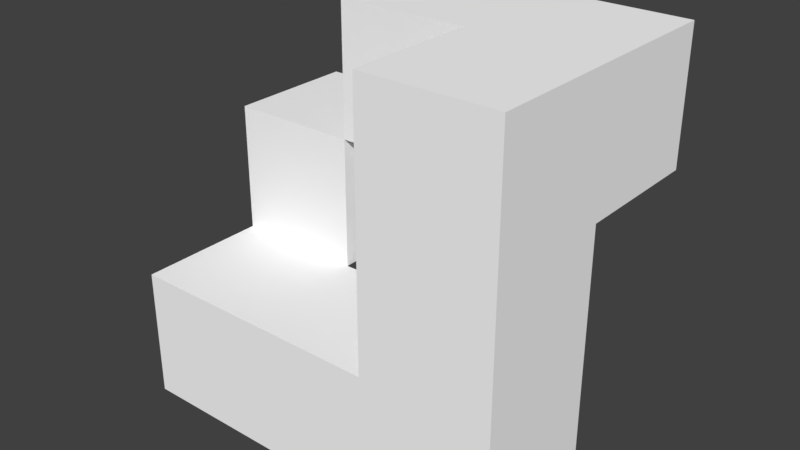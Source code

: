# Source: Shape_1_2.blend  (saved by Blender 2.77.0; exported with 4.5.12 LTS)
import bpy
from mathutils import Matrix  # noqa: F401  (used for matrix-valued properties, if any)

bpy.ops.wm.read_factory_settings(use_empty=True)
scene = bpy.context.scene
scene.name = 'Scene'

# ---- collections
col_collection_1 = bpy.data.collections.new('Collection 1'); scene.collection.children.link(col_collection_1)

# ---- materials (node trees are filled in below, after node groups)
mat_default_material_005 = bpy.data.materials.new('Default-Material.005')
mat_default_material_005.alpha_threshold = 0.0
mat_default_material_005.use_transparent_shadow = False
mat_default_material_005.diffuse_color = (1.0, 1.0, 1.0, 1.0)
mat_default_material_005.roughness = 0.5

# ---- material node trees

# ---- world
world_world = bpy.data.worlds.new('World'); scene.world = world_world
world_world.color = (0.05088, 0.05088, 0.05088)
world_world.use_sun_shadow = False
world_world.sun_shadow_jitter_overblur = 0.0
world_world.cycles.sampling_method = 'MANUAL'

# ---- meshes
me_cube__1__001 = bpy.data.meshes.new('Cube (1).001')
me_cube__1__001.from_pydata([(1.5, 0.5, 1.5), (0.5, 0.5, 1.5), (0.5, -0.5, 1.5), (1.5, -0.5, 1.5), (1.5, 0.5, 0.5), (0.5, 0.5, 0.5), (0.5, 0.5, 1.5), (1.5, 0.5, 1.5), (1.5, -0.5, 0.5), (0.5, -0.5, 0.5), (0.5, 0.5, 0.5), (1.5, 0.5, 0.5), (1.5, -0.5, 1.5), (0.5, -0.5, 1.5), (0.5, -0.5, 0.5), (1.5, -0.5, 0.5), (1.5, 0.5, 0.5), (1.5, 0.5, 1.5), (1.5, -0.5, 1.5), (1.5, -0.5, 0.5), (0.5, 0.5, 1.5), (0.5, 0.5, 0.5), (0.5, -0.5, 0.5), (0.5, -0.5, 1.5), (1.5, -0.5, 1.5), (0.5, -0.5, 1.5), (0.5, -1.5, 1.5), (1.5, -1.5, 1.5), (1.5, -0.5, 0.5), (0.5, -0.5, 0.5), (0.5, -0.5, 1.5), (1.5, -0.5, 1.5), (1.5, -1.5, 0.5), (0.5, -1.5, 0.5), (0.5, -0.5, 0.5), (1.5, -0.5, 0.5), (1.5, -1.5, 1.5), (0.5, -1.5, 1.5), (0.5, -1.5, 0.5), (1.5, -1.5, 0.5), (1.5, -0.5, 0.5), (1.5, -0.5, 1.5), (1.5, -1.5, 1.5), (1.5, -1.5, 0.5), (0.5, -0.5, 1.5), (0.5, -0.5, 0.5), (0.5, -1.5, 0.5), (0.5, -1.5, 1.5), (-0.5, 0.5, 0.5), (-1.5, 0.5, 0.5), (-1.5, -0.5, 0.5), (-0.5, -0.5, 0.5), (-0.5, 0.5, -0.5), (-1.5, 0.5, -0.5), (-1.5, 0.5, 0.5), (-0.5, 0.5, 0.5), (-0.5, -0.5, -0.5), (-1.5, -0.5, -0.5), (-1.5, 0.5, -0.5), (-0.5, 0.5, -0.5), (-0.5, -0.5, 0.5), (-1.5, -0.5, 0.5), (-1.5, -0.5, -0.5), (-0.5, -0.5, -0.5), (-0.5, 0.5, -0.5), (-0.5, 0.5, 0.5), (-0.5, -0.5, 0.5), (-0.5, -0.5, -0.5), (-1.5, 0.5, 0.5), (-1.5, 0.5, -0.5), (-1.5, -0.5, -0.5), (-1.5, -0.5, 0.5), (-0.5, -0.5, 1.5), (-1.5, -0.5, 1.5), (-1.5, -1.5, 1.5), (-0.5, -1.5, 1.5), (-0.5, -0.5, 0.5), (-1.5, -0.5, 0.5), (-1.5, -0.5, 1.5), (-0.5, -0.5, 1.5), (-0.5, -1.5, 0.5), (-1.5, -1.5, 0.5), (-1.5, -0.5, 0.5), (-0.5, -0.5, 0.5), (-0.5, -1.5, 1.5), (-1.5, -1.5, 1.5), (-1.5, -1.5, 0.5), (-0.5, -1.5, 0.5), (-0.5, -0.5, 0.5), (-0.5, -0.5, 1.5), (-0.5, -1.5, 1.5), (-0.5, -1.5, 0.5), (-1.5, -0.5, 1.5), (-1.5, -0.5, 0.5), (-1.5, -1.5, 0.5), (-1.5, -1.5, 1.5), (1.5, 1.5, 0.5), (0.5, 1.5, 0.5), (0.5, 0.5, 0.5), (1.5, 0.5, 0.5), (1.5, 1.5, -0.5), (0.5, 1.5, -0.5), (0.5, 1.5, 0.5), (1.5, 1.5, 0.5), (1.5, 0.5, -0.5), (0.5, 0.5, -0.5), (0.5, 1.5, -0.5), (1.5, 1.5, -0.5), (1.5, 0.5, 0.5), (0.5, 0.5, 0.5), (0.5, 0.5, -0.5), (1.5, 0.5, -0.5), (1.5, 1.5, -0.5), (1.5, 1.5, 0.5), (1.5, 0.5, 0.5), (1.5, 0.5, -0.5), (0.5, 1.5, 0.5), (0.5, 1.5, -0.5), (0.5, 0.5, -0.5), (0.5, 0.5, 0.5), (1.5, 1.5, 1.5), (0.5, 1.5, 1.5), (0.5, 0.5, 1.5), (1.5, 0.5, 1.5), (1.5, 1.5, 0.5), (0.5, 1.5, 0.5), (0.5, 1.5, 1.5), (1.5, 1.5, 1.5), (1.5, 0.5, 0.5), (0.5, 0.5, 0.5), (0.5, 1.5, 0.5), (1.5, 1.5, 0.5), (1.5, 0.5, 1.5), (0.5, 0.5, 1.5), (0.5, 0.5, 0.5), (1.5, 0.5, 0.5), (1.5, 1.5, 0.5), (1.5, 1.5, 1.5), (1.5, 0.5, 1.5), (1.5, 0.5, 0.5), (0.5, 1.5, 1.5), (0.5, 1.5, 0.5), (0.5, 0.5, 0.5), (0.5, 0.5, 1.5), (0.5, 1.5, 0.5), (-0.5, 1.5, 0.5), (-0.5, 0.5, 0.5), (0.5, 0.5, 0.5), (0.5, 1.5, -0.5), (-0.5, 1.5, -0.5), (-0.5, 1.5, 0.5), (0.5, 1.5, 0.5), (0.5, 0.5, -0.5), (-0.5, 0.5, -0.5), (-0.5, 1.5, -0.5), (0.5, 1.5, -0.5), (0.5, 0.5, 0.5), (-0.5, 0.5, 0.5), (-0.5, 0.5, -0.5), (0.5, 0.5, -0.5), (0.5, 1.5, -0.5), (0.5, 1.5, 0.5), (0.5, 0.5, 0.5), (0.5, 0.5, -0.5), (-0.5, 1.5, 0.5), (-0.5, 1.5, -0.5), (-0.5, 0.5, -0.5), (-0.5, 0.5, 0.5), (0.5, -0.5, 1.5), (-0.5, -0.5, 1.5), (-0.5, -1.5, 1.5), (0.5, -1.5, 1.5), (0.5, -0.5, 0.5), (-0.5, -0.5, 0.5), (-0.5, -0.5, 1.5), (0.5, -0.5, 1.5), (0.5, -1.5, 0.5), (-0.5, -1.5, 0.5), (-0.5, -0.5, 0.5), (0.5, -0.5, 0.5), (0.5, -1.5, 1.5), (-0.5, -1.5, 1.5), (-0.5, -1.5, 0.5), (0.5, -1.5, 0.5), (0.5, -0.5, 0.5), (0.5, -0.5, 1.5), (0.5, -1.5, 1.5), (0.5, -1.5, 0.5), (-0.5, -0.5, 1.5), (-0.5, -0.5, 0.5), (-0.5, -1.5, 0.5), (-0.5, -1.5, 1.5)], [], [(0, 1, 2), (3, 0, 2), (4, 5, 6), (7, 4, 6), (8, 9, 10), (11, 8, 10), (12, 13, 14), (15, 12, 14), (16, 17, 18), (19, 16, 18), (20, 21, 22), (23, 20, 22), (24, 25, 26), (27, 24, 26), (28, 29, 30), (31, 28, 30), (32, 33, 34), (35, 32, 34), (36, 37, 38), (39, 36, 38), (40, 41, 42), (43, 40, 42), (44, 45, 46), (47, 44, 46), (48, 49, 50), (51, 48, 50), (52, 53, 54), (55, 52, 54), (56, 57, 58), (59, 56, 58), (60, 61, 62), (63, 60, 62), (64, 65, 66), (67, 64, 66), (68, 69, 70), (71, 68, 70), (72, 73, 74), (75, 72, 74), (76, 77, 78), (79, 76, 78), (80, 81, 82), (83, 80, 82), (84, 85, 86), (87, 84, 86), (88, 89, 90), (91, 88, 90), (92, 93, 94), (95, 92, 94), (96, 97, 98), (99, 96, 98), (100, 101, 102), (103, 100, 102), (104, 105, 106), (107, 104, 106), (108, 109, 110), (111, 108, 110), (112, 113, 114), (115, 112, 114), (116, 117, 118), (119, 116, 118), (120, 121, 122), (123, 120, 122), (124, 125, 126), (127, 124, 126), (128, 129, 130), (131, 128, 130), (132, 133, 134), (135, 132, 134), (136, 137, 138), (139, 136, 138), (140, 141, 142), (143, 140, 142), (144, 145, 146), (147, 144, 146), (148, 149, 150), (151, 148, 150), (152, 153, 154), (155, 152, 154), (156, 157, 158), (159, 156, 158), (160, 161, 162), (163, 160, 162), (164, 165, 166), (167, 164, 166), (168, 169, 170), (171, 168, 170), (172, 173, 174), (175, 172, 174), (176, 177, 178), (179, 176, 178), (180, 181, 182), (183, 180, 182), (184, 185, 186), (187, 184, 186), (188, 189, 190), (191, 188, 190)])
me_cube__1__001.polygons.foreach_set('use_smooth', [True] * 96)
_uv = me_cube__1__001.uv_layers.new(name='UVMap')
_uv.uv.foreach_set('vector', [1.0, 1.0, 0.0, 1.0, 0.0, 0.0, 1.0, 0.0, 1.0, 1.0, 0.0, 0.0, 1.0, 1.0, 0.0, 1.0, 0.0, 0.0, 1.0, 0.0, 1.0, 1.0, 0.0, 0.0, 1.0, 1.0, 0.0, 1.0, 0.0, 0.0, 1.0, 0.0, 1.0, 1.0, 0.0, 0.0, 1.0, 1.0, 0.0, 1.0, 0.0, 0.0, 1.0, 0.0, 1.0, 1.0, 0.0, 0.0, 1.0, 1.0, 0.0, 1.0, 0.0, 0.0, 1.0, 0.0, 1.0, 1.0, 0.0, 0.0, 1.0, 1.0, 0.0, 1.0, 0.0, 0.0, 1.0, 0.0, 1.0, 1.0, 0.0, 0.0, 1.0, 1.0, 0.0, 1.0, 0.0, 0.0, 1.0, 0.0, 1.0, 1.0, 0.0, 0.0, 1.0, 1.0, 0.0, 1.0, 0.0, 0.0, 1.0, 0.0, 1.0, 1.0, 0.0, 0.0, 1.0, 1.0, 0.0, 1.0, 0.0, 0.0, 1.0, 0.0, 1.0, 1.0, 0.0, 0.0, 1.0, 1.0, 0.0, 1.0, 0.0, 0.0, 1.0, 0.0, 1.0, 1.0, 0.0, 0.0, 1.0, 1.0, 0.0, 1.0, 0.0, 0.0, 1.0, 0.0, 1.0, 1.0, 0.0, 0.0, 1.0, 1.0, 0.0, 1.0, 0.0, 0.0, 1.0, 0.0, 1.0, 1.0, 0.0, 0.0, 1.0, 1.0, 0.0, 1.0, 0.0, 0.0, 1.0, 0.0, 1.0, 1.0, 0.0, 0.0, 1.0, 1.0, 0.0, 1.0, 0.0, 0.0, 1.0, 0.0, 1.0, 1.0, 0.0, 0.0, 1.0, 1.0, 0.0, 1.0, 0.0, 0.0, 1.0, 0.0, 1.0, 1.0, 0.0, 0.0, 1.0, 1.0, 0.0, 1.0, 0.0, 0.0, 1.0, 0.0, 1.0, 1.0, 0.0, 0.0, 1.0, 1.0, 0.0, 1.0, 0.0, 0.0, 1.0, 0.0, 1.0, 1.0, 0.0, 0.0, 1.0, 1.0, 0.0, 1.0, 0.0, 0.0, 1.0, 0.0, 1.0, 1.0, 0.0, 0.0, 1.0, 1.0, 0.0, 1.0, 0.0, 0.0, 1.0, 0.0, 1.0, 1.0, 0.0, 0.0, 1.0, 1.0, 0.0, 1.0, 0.0, 0.0, 1.0, 0.0, 1.0, 1.0, 0.0, 0.0, 1.0, 1.0, 0.0, 1.0, 0.0, 0.0, 1.0, 0.0, 1.0, 1.0, 0.0, 0.0, 1.0, 1.0, 0.0, 1.0, 0.0, 0.0, 1.0, 0.0, 1.0, 1.0, 0.0, 0.0, 1.0, 1.0, 0.0, 1.0, 0.0, 0.0, 1.0, 0.0, 1.0, 1.0, 0.0, 0.0, 1.0, 1.0, 0.0, 1.0, 0.0, 0.0, 1.0, 0.0, 1.0, 1.0, 0.0, 0.0, 1.0, 1.0, 0.0, 1.0, 0.0, 0.0, 1.0, 0.0, 1.0, 1.0, 0.0, 0.0, 1.0, 1.0, 0.0, 1.0, 0.0, 0.0, 1.0, 0.0, 1.0, 1.0, 0.0, 0.0, 1.0, 1.0, 0.0, 1.0, 0.0, 0.0, 1.0, 0.0, 1.0, 1.0, 0.0, 0.0, 1.0, 1.0, 0.0, 1.0, 0.0, 0.0, 1.0, 0.0, 1.0, 1.0, 0.0, 0.0, 1.0, 1.0, 0.0, 1.0, 0.0, 0.0, 1.0, 0.0, 1.0, 1.0, 0.0, 0.0, 1.0, 1.0, 0.0, 1.0, 0.0, 0.0, 1.0, 0.0, 1.0, 1.0, 0.0, 0.0, 1.0, 1.0, 0.0, 1.0, 0.0, 0.0, 1.0, 0.0, 1.0, 1.0, 0.0, 0.0, 1.0, 1.0, 0.0, 1.0, 0.0, 0.0, 1.0, 0.0, 1.0, 1.0, 0.0, 0.0, 1.0, 1.0, 0.0, 1.0, 0.0, 0.0, 1.0, 0.0, 1.0, 1.0, 0.0, 0.0, 1.0, 1.0, 0.0, 1.0, 0.0, 0.0, 1.0, 0.0, 1.0, 1.0, 0.0, 0.0, 1.0, 1.0, 0.0, 1.0, 0.0, 0.0, 1.0, 0.0, 1.0, 1.0, 0.0, 0.0, 1.0, 1.0, 0.0, 1.0, 0.0, 0.0, 1.0, 0.0, 1.0, 1.0, 0.0, 0.0, 1.0, 1.0, 0.0, 1.0, 0.0, 0.0, 1.0, 0.0, 1.0, 1.0, 0.0, 0.0, 1.0, 1.0, 0.0, 1.0, 0.0, 0.0, 1.0, 0.0, 1.0, 1.0, 0.0, 0.0, 1.0, 1.0, 0.0, 1.0, 0.0, 0.0, 1.0, 0.0, 1.0, 1.0, 0.0, 0.0, 1.0, 1.0, 0.0, 1.0, 0.0, 0.0, 1.0, 0.0, 1.0, 1.0, 0.0, 0.0, 1.0, 1.0, 0.0, 1.0, 0.0, 0.0, 1.0, 0.0, 1.0, 1.0, 0.0, 0.0, 1.0, 1.0, 0.0, 1.0, 0.0, 0.0, 1.0, 0.0, 1.0, 1.0, 0.0, 0.0, 1.0, 1.0, 0.0, 1.0, 0.0, 0.0, 1.0, 0.0, 1.0, 1.0, 0.0, 0.0, 1.0, 1.0, 0.0, 1.0, 0.0, 0.0, 1.0, 0.0, 1.0, 1.0, 0.0, 0.0, 1.0, 1.0, 0.0, 1.0, 0.0, 0.0, 1.0, 0.0, 1.0, 1.0, 0.0, 0.0, 1.0, 1.0, 0.0, 1.0, 0.0, 0.0, 1.0, 0.0, 1.0, 1.0, 0.0, 0.0, 1.0, 1.0, 0.0, 1.0, 0.0, 0.0, 1.0, 0.0, 1.0, 1.0, 0.0, 0.0, 1.0, 1.0, 0.0, 1.0, 0.0, 0.0, 1.0, 0.0, 1.0, 1.0, 0.0, 0.0])
me_cube__1__001.materials.append(mat_default_material_005)
me_cube__1__001.use_remesh_preserve_volume = False
me_cube__1__001.use_remesh_preserve_attributes = False
me_cube__1__001.use_mirror_vertex_groups = False
me_cube__1__001.update()
me_cube__1__001.normals_split_custom_set([tuple(v) for v in zip(*[iter([0.0, 0.0, 1.0, 0.0, 0.0, 1.0, 0.0, 0.0, 1.0, 0.0, 0.0, 1.0, 0.0, 0.0, 1.0, 0.0, 0.0, 1.0, 0.0, 1.0, 0.0, 0.0, 1.0, 0.0, 0.0, 1.0, 0.0, 0.0, 1.0, 0.0, 0.0, 1.0, 0.0, 0.0, 1.0, 0.0, 0.0, 0.0, -1.0, 0.0, 0.0, -1.0, 0.0, 0.0, -1.0, 0.0, 0.0, -1.0, 0.0, 0.0, -1.0, 0.0, 0.0, -1.0, 0.0, -1.0, 0.0, 0.0, -1.0, 0.0, 0.0, -1.0, 0.0, 0.0, -1.0, 0.0, 0.0, -1.0, 0.0, 0.0, -1.0, 0.0, 1.0, 0.0, 0.0, 1.0, 0.0, 0.0, 1.0, 0.0, 0.0, 1.0, 0.0, 0.0, 1.0, 0.0, 0.0, 1.0, 0.0, 0.0, -1.0, 0.0, 0.0, -1.0, 0.0, 0.0, -1.0, 0.0, 0.0, -1.0, 0.0, 0.0, -1.0, 0.0, 0.0, -1.0, 0.0, 0.0, 0.0, 0.0, 1.0, 0.0, 0.0, 1.0, 0.0, 0.0, 1.0, 0.0, 0.0, 1.0, 0.0, 0.0, 1.0, 0.0, 0.0, 1.0, 0.0, 1.0, 0.0, 0.0, 1.0, 0.0, 0.0, 1.0, 0.0, 0.0, 1.0, 0.0, 0.0, 1.0, 0.0, 0.0, 1.0, 0.0, 0.0, 0.0, -1.0, 0.0, 0.0, -1.0, 0.0, 0.0, -1.0, 0.0, 0.0, -1.0, 0.0, 0.0, -1.0, 0.0, 0.0, -1.0, 0.0, -1.0, 0.0, 0.0, -1.0, 0.0, 0.0, -1.0, 0.0, 0.0, -1.0, 0.0, 0.0, -1.0, 0.0, 0.0, -1.0, 0.0, 1.0, 0.0, 0.0, 1.0, 0.0, 0.0, 1.0, 0.0, 0.0, 1.0, 0.0, 0.0, 1.0, 0.0, 0.0, 1.0, 0.0, 0.0, -1.0, 0.0, 0.0, -1.0, 0.0, 0.0, -1.0, 0.0, 0.0, -1.0, 0.0, 0.0, -1.0, 0.0, 0.0, -1.0, 0.0, 0.0, 0.0, 0.0, 1.0, 0.0, 0.0, 1.0, 0.0, 0.0, 1.0, 0.0, 0.0, 1.0, 0.0, 0.0, 1.0, 0.0, 0.0, 1.0, 0.0, 1.0, 0.0, 0.0, 1.0, 0.0, 0.0, 1.0, 0.0, 0.0, 1.0, 0.0, 0.0, 1.0, 0.0, 0.0, 1.0, 0.0, 0.0, 0.0, -1.0, 0.0, 0.0, -1.0, 0.0, 0.0, -1.0, 0.0, 0.0, -1.0, 0.0, 0.0, -1.0, 0.0, 0.0, -1.0, 0.0, -1.0, 0.0, 0.0, -1.0, 0.0, 0.0, -1.0, 0.0, 0.0, -1.0, 0.0, 0.0, -1.0, 0.0, 0.0, -1.0, 0.0, 1.0, 0.0, 0.0, 1.0, 0.0, 0.0, 1.0, 0.0, 0.0, 1.0, 0.0, 0.0, 1.0, 0.0, 0.0, 1.0, 0.0, 0.0, -1.0, 0.0, 0.0, -1.0, 0.0, 0.0, -1.0, 0.0, 0.0, -1.0, 0.0, 0.0, -1.0, 0.0, 0.0, -1.0, 0.0, 0.0, 0.0, 0.0, 1.0, 0.0, 0.0, 1.0, 0.0, 0.0, 1.0, 0.0, 0.0, 1.0, 0.0, 0.0, 1.0, 0.0, 0.0, 1.0, 0.0, 1.0, 0.0, 0.0, 1.0, 0.0, 0.0, 1.0, 0.0, 0.0, 1.0, 0.0, 0.0, 1.0, 0.0, 0.0, 1.0, 0.0, 0.0, 0.0, -1.0, 0.0, 0.0, -1.0, 0.0, 0.0, -1.0, 0.0, 0.0, -1.0, 0.0, 0.0, -1.0, 0.0, 0.0, -1.0, 0.0, -1.0, 0.0, 0.0, -1.0, 0.0, 0.0, -1.0, 0.0, 0.0, -1.0, 0.0, 0.0, -1.0, 0.0, 0.0, -1.0, 0.0, 1.0, 0.0, 0.0, 1.0, 0.0, 0.0, 1.0, 0.0, 0.0, 1.0, 0.0, 0.0, 1.0, 0.0, 0.0, 1.0, 0.0, 0.0, -1.0, 0.0, 0.0, -1.0, 0.0, 0.0, -1.0, 0.0, 0.0, -1.0, 0.0, 0.0, -1.0, 0.0, 0.0, -1.0, 0.0, 0.0, 0.0, 0.0, 1.0, 0.0, 0.0, 1.0, 0.0, 0.0, 1.0, 0.0, 0.0, 1.0, 0.0, 0.0, 1.0, 0.0, 0.0, 1.0, 0.0, 1.0, 0.0, 0.0, 1.0, 0.0, 0.0, 1.0, 0.0, 0.0, 1.0, 0.0, 0.0, 1.0, 0.0, 0.0, 1.0, 0.0, 0.0, 0.0, -1.0, 0.0, 0.0, -1.0, 0.0, 0.0, -1.0, 0.0, 0.0, -1.0, 0.0, 0.0, -1.0, 0.0, 0.0, -1.0, 0.0, -1.0, 0.0, 0.0, -1.0, 0.0, 0.0, -1.0, 0.0, 0.0, -1.0, 0.0, 0.0, -1.0, 0.0, 0.0, -1.0, 0.0, 1.0, 0.0, 0.0, 1.0, 0.0, 0.0, 1.0, 0.0, 0.0, 1.0, 0.0, 0.0, 1.0, 0.0, 0.0, 1.0, 0.0, 0.0, -1.0, 0.0, 0.0, -1.0, 0.0, 0.0, -1.0, 0.0, 0.0, -1.0, 0.0, 0.0, -1.0, 0.0, 0.0, -1.0, 0.0, 0.0, 0.0, 0.0, 1.0, 0.0, 0.0, 1.0, 0.0, 0.0, 1.0, 0.0, 0.0, 1.0, 0.0, 0.0, 1.0, 0.0, 0.0, 1.0, 0.0, 1.0, 0.0, 0.0, 1.0, 0.0, 0.0, 1.0, 0.0, 0.0, 1.0, 0.0, 0.0, 1.0, 0.0, 0.0, 1.0, 0.0, 0.0, 0.0, -1.0, 0.0, 0.0, -1.0, 0.0, 0.0, -1.0, 0.0, 0.0, -1.0, 0.0, 0.0, -1.0, 0.0, 0.0, -1.0, 0.0, -1.0, 0.0, 0.0, -1.0, 0.0, 0.0, -1.0, 0.0, 0.0, -1.0, 0.0, 0.0, -1.0, 0.0, 0.0, -1.0, 0.0, 1.0, 0.0, 0.0, 1.0, 0.0, 0.0, 1.0, 0.0, 0.0, 1.0, 0.0, 0.0, 1.0, 0.0, 0.0, 1.0, 0.0, 0.0, -1.0, 0.0, 0.0, -1.0, 0.0, 0.0, -1.0, 0.0, 0.0, -1.0, 0.0, 0.0, -1.0, 0.0, 0.0, -1.0, 0.0, 0.0, 0.0, 0.0, 1.0, 0.0, 0.0, 1.0, 0.0, 0.0, 1.0, 0.0, 0.0, 1.0, 0.0, 0.0, 1.0, 0.0, 0.0, 1.0, 0.0, 1.0, 0.0, 0.0, 1.0, 0.0, 0.0, 1.0, 0.0, 0.0, 1.0, 0.0, 0.0, 1.0, 0.0, 0.0, 1.0, 0.0, 0.0, 0.0, -1.0, 0.0, 0.0, -1.0, 0.0, 0.0, -1.0, 0.0, 0.0, -1.0, 0.0, 0.0, -1.0, 0.0, 0.0, -1.0, 0.0, -1.0, 0.0, 0.0, -1.0, 0.0, 0.0, -1.0, 0.0, 0.0, -1.0, 0.0, 0.0, -1.0, 0.0, 0.0, -1.0, 0.0, 1.0, 0.0, 0.0, 1.0, 0.0, 0.0, 1.0, 0.0, 0.0, 1.0, 0.0, 0.0, 1.0, 0.0, 0.0, 1.0, 0.0, 0.0, -1.0, 0.0, 0.0, -1.0, 0.0, 0.0, -1.0, 0.0, 0.0, -1.0, 0.0, 0.0, -1.0, 0.0, 0.0, -1.0, 0.0, 0.0, 0.0, 0.0, 1.0, 0.0, 0.0, 1.0, 0.0, 0.0, 1.0, 0.0, 0.0, 1.0, 0.0, 0.0, 1.0, 0.0, 0.0, 1.0, 0.0, 1.0, 0.0, 0.0, 1.0, 0.0, 0.0, 1.0, 0.0, 0.0, 1.0, 0.0, 0.0, 1.0, 0.0, 0.0, 1.0, 0.0, 0.0, 0.0, -1.0, 0.0, 0.0, -1.0, 0.0, 0.0, -1.0, 0.0, 0.0, -1.0, 0.0, 0.0, -1.0, 0.0, 0.0, -1.0, 0.0, -1.0, 0.0, 0.0, -1.0, 0.0, 0.0, -1.0, 0.0, 0.0, -1.0, 0.0, 0.0, -1.0, 0.0, 0.0, -1.0, 0.0, 1.0, 0.0, 0.0, 1.0, 0.0, 0.0, 1.0, 0.0, 0.0, 1.0, 0.0, 0.0, 1.0, 0.0, 0.0, 1.0, 0.0, 0.0, -1.0, 0.0, 0.0, -1.0, 0.0, 0.0, -1.0, 0.0, 0.0, -1.0, 0.0, 0.0, -1.0, 0.0, 0.0, -1.0, 0.0, 0.0])] * 3)])

# ---- objects
ob_cube__1__001 = bpy.data.objects.new('Cube (1).001', me_cube__1__001)

# ---- transforms, parenting, visibility, modifiers, constraints
ob_cube__1__001.location = (0.0, 0.0, 0.0)
ob_cube__1__001.rotation_euler = (1.571, -0.0, 0.0)
ob_cube__1__001.lineart.crease_threshold = 0.0

# ---- collection membership
col_collection_1.objects.link(ob_cube__1__001)

# ---- scene / render settings (as saved in the file)
scene.frame_start = 1; scene.frame_end = 250; scene.frame_set(1)
scene.render.engine = 'BLENDER_EEVEE_NEXT'
scene.render.resolution_percentage = 50
scene.render.dither_intensity = 0.0
scene.cycles.use_denoising = False
scene.cycles.samples = 128
scene.cycles.sampling_pattern = 'TABULATED_SOBOL'
scene.cycles.light_sampling_threshold = 0.0
scene.cycles.use_adaptive_sampling = False
scene.cycles.use_light_tree = False
scene.cycles.blur_glossy = 0.0
scene.cycles.sample_clamp_indirect = 0.0
scene.view_settings.view_transform = 'Standard'
bpy.context.view_layer.update()

# ---- added for rendering (the .blend has no active camera and no usable light): camera, sun
cam_auto = bpy.data.cameras.new('AutoCamera')
cam_auto.lens = 50.0
cam_auto.sensor_width = 36.0
cam_auto.clip_end = 1000.0
ob_auto_camera = bpy.data.objects.new('AutoCamera', cam_auto)
scene.collection.objects.link(ob_auto_camera)
ob_auto_camera.location = (4.33969, -5.70763, 3.47175)
ob_auto_camera.rotation_euler = (1.09748, -7.21219e-08, 0.694738)
scene.camera = ob_auto_camera
light_auto_sun = bpy.data.lights.new('AutoSun', 'SUN')
light_auto_sun.energy = 3.0
light_auto_sun.angle = 0.0523599
ob_auto_sun = bpy.data.objects.new('AutoSun', light_auto_sun)
scene.collection.objects.link(ob_auto_sun)
ob_auto_sun.rotation_euler = (0.872665, 0.174533, 0.523599)
bpy.context.view_layer.update()
